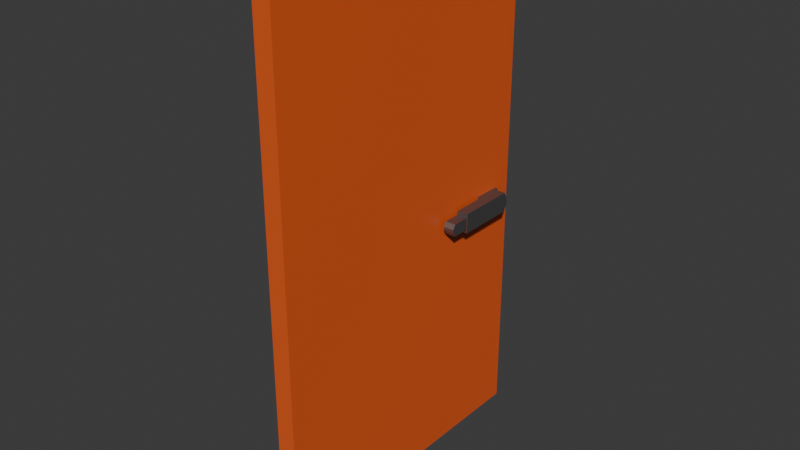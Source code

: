 # Source: bathroom_door.blend  (saved by Blender 4.3.34; exported with 4.5.12 LTS)
import bpy
from mathutils import Matrix  # noqa: F401  (used for matrix-valued properties, if any)

bpy.ops.wm.read_factory_settings(use_empty=True)
scene = bpy.context.scene
scene.name = 'Scene'

# ---- collections
col_collection = bpy.data.collections.new('Collection'); scene.collection.children.link(col_collection)

# ---- materials (node trees are filled in below, after node groups)
mat_wood = bpy.data.materials.new('Wood')
mat_wood.diffuse_color = (0.5629, 0.2265, 0.8, 1.0)
mat_handle = bpy.data.materials.new('Handle')
mat_handle.diffuse_color = (0.8, 0.1851, 0.3578, 1.0)

# ---- material node trees
mat_wood.use_nodes = True; mat_wood.node_tree.nodes.clear()
_N = mat_wood.node_tree.nodes; _L = mat_wood.node_tree.links
n0 = _N.new('ShaderNodeBsdfPrincipled'); n0.name = 'Principled BSDF'; n0.location = (10, 300)
n0.inputs[0].default_value = (0.8001, 0.1111, 0.02197, 1.0)
n1 = _N.new('ShaderNodeOutputMaterial'); n1.name = 'Material Output'; n1.location = (300, 300)
_L.new(n0.outputs[0], n1.inputs[0])
n1.is_active_output = True
mat_handle.use_nodes = True; mat_handle.node_tree.nodes.clear()
_N = mat_handle.node_tree.nodes; _L = mat_handle.node_tree.links
n0 = _N.new('ShaderNodeBsdfPrincipled'); n0.name = 'Principled BSDF'; n0.location = (10, 300)
n0.inputs[0].default_value = (0.2405, 0.2405, 0.2405, 1.0)
n0.inputs[1].default_value = 0.8899
n1 = _N.new('ShaderNodeOutputMaterial'); n1.name = 'Material Output'; n1.location = (300, 300)
_L.new(n0.outputs[0], n1.inputs[0])
n1.is_active_output = True

# ---- world
world_world = bpy.data.worlds.new('World'); scene.world = world_world
world_world.use_nodes = True; world_world.node_tree.nodes.clear()
_N = world_world.node_tree.nodes; _L = world_world.node_tree.links
n0 = _N.new('ShaderNodeOutputWorld'); n0.name = 'World Output'; n0.location = (300, 300)
n1 = _N.new('ShaderNodeBackground'); n1.name = 'Background'; n1.location = (10, 300)
n1.inputs[0].default_value = (0.05088, 0.05088, 0.05088, 1.0)
_L.new(n1.outputs[0], n0.inputs[0])
n0.is_active_output = True
world_world.color = (0.05088, 0.05088, 0.05088)
world_world.sun_shadow_jitter_overblur = 0.0

# ---- meshes
me_cube_001 = bpy.data.meshes.new('Cube.001')
me_cube_001.from_pydata([(-0.075, -1.25, -2.15), (-0.075, -1.25, 2.15), (-0.075, 1.25, -2.15), (-0.075, 1.25, 2.15), (0.075, -1.25, -2.15), (0.075, -1.25, 2.15), (0.075, 1.25, -2.15), (0.075, 1.25, 2.15), (-0.075, -1.25, -0.2293), (-0.075, 1.25, -0.2293), (0.075, 1.25, -0.2293), (0.075, -1.25, -0.2293), (-0.075, -1.25, -0.06655), (-0.075, 1.25, -0.06655), (0.075, 1.25, -0.06655), (0.075, -1.25, -0.06655), (-0.075, 1.083, -2.15), (-0.075, 1.083, 2.15), (0.075, 1.083, -2.15), (0.075, 1.083, 2.15), (0.075, 1.083, -0.2293), (-0.075, 1.083, -0.2293), (0.075, 1.083, -0.06655), (-0.075, 1.083, -0.06655), (-0.075, 0.8579, -2.15), (0.075, 0.8579, 2.15), (0.075, 0.8579, -0.2293), (0.075, 0.8579, -0.06655), (-0.075, 0.8579, 2.15), (0.075, 0.8579, -2.15), (-0.075, 0.8579, -0.2293), (-0.075, 0.8579, -0.06655), (0.1024, 0.8579, -0.2293), (0.1937, 0.8579, -0.2293), (0.1035, 0.5608, -0.09755), (0.1035, 0.5608, -0.1983), (0.1926, 0.5608, -0.09755), (0.1926, 0.5608, -0.1983), (0.1024, 0.5608, -0.06655), (0.1024, 0.5608, -0.2293), (0.1937, 0.5608, -0.06655), (0.1937, 0.5608, -0.2293), (0.1042, 1.083, -0.1169), (0.1006, 1.083, -0.06655), (0.1042, 1.054, -0.06655), (0.1042, 1.083, -0.179), (0.1006, 1.083, -0.2293), (0.1042, 0.8872, -0.06655), (0.1006, 0.8579, -0.06655), (0.1919, 1.083, -0.1169), (0.1919, 1.054, -0.06655), (0.1937, 1.054, -0.1169), (0.1919, 1.083, -0.179), (0.1937, 1.054, -0.2293), (0.1919, 0.8872, -0.06655), (0.1937, 0.8287, -0.06655), (0.1048, 0.3912, -0.1351), (0.1035, 0.4131, -0.09755), (0.1035, 0.4131, -0.1983), (0.1048, 0.3912, -0.1608), (0.1926, 0.4131, -0.09755), (0.1913, 0.3912, -0.1351), (0.1913, 0.3912, -0.1608), (0.1926, 0.4131, -0.1983), (-0.1178, 0.8579, -0.2293), (-0.1972, 0.8579, -0.2293), (-0.1193, 0.5618, -0.1092), (-0.1193, 0.5618, -0.1867), (-0.1957, 0.5618, -0.1092), (-0.1957, 0.5618, -0.1867), (-0.1178, 0.5618, -0.06655), (-0.1178, 0.5618, -0.2293), (-0.1972, 0.5618, -0.06655), (-0.1972, 0.5618, -0.2293), (-0.1192, 1.083, -0.1887), (-0.1164, 1.083, -0.2293), (-0.1192, 0.8816, -0.06655), (-0.1178, 0.8343, -0.06655), (-0.1192, 1.06, -0.06655), (-0.1164, 1.083, -0.06655), (-0.1192, 1.083, -0.1072), (-0.1958, 1.083, -0.1887), (-0.1972, 1.06, -0.2293), (-0.1958, 0.8816, -0.06655), (-0.1972, 0.8343, -0.06655), (-0.1958, 1.06, -0.06655), (-0.1958, 1.083, -0.1072), (-0.1972, 1.06, -0.1072), (-0.1193, 0.3896, -0.1092), (-0.12, 0.3771, -0.1308), (-0.12, 0.3771, -0.1651), (-0.1193, 0.3896, -0.1867), (-0.1949, 0.3771, -0.1308), (-0.1957, 0.3896, -0.1092), (-0.1957, 0.3896, -0.1867), (-0.1949, 0.3771, -0.1651)], [], [(23, 17, 3, 13), (13, 3, 7, 14), (27, 25, 5, 15), (15, 5, 1, 12), (24, 29, 4, 0), (25, 28, 1, 5), (4, 11, 8, 0), (29, 26, 11, 4), (2, 9, 10, 6), (16, 21, 9, 2), (11, 15, 12, 8), (26, 27, 15, 11), (9, 13, 14, 10), (21, 23, 13, 9), (80, 74, 81, 86), (10, 14, 22, 20), (24, 30, 21, 16), (6, 10, 20, 18), (7, 3, 17, 19), (2, 6, 18, 16), (14, 7, 19, 22), (31, 28, 17, 23), (12, 1, 28, 31), (0, 8, 30, 24), (8, 12, 31, 30), (44, 47, 54, 50), (18, 20, 26, 29), (19, 17, 28, 25), (16, 18, 29, 24), (22, 19, 25, 27), (48, 32, 39, 38), (32, 46, 53, 33), (55, 48, 38, 40), (26, 20, 46, 32), (33, 55, 40, 41), (22, 27, 48, 43), (20, 22, 43, 46), (32, 33, 41, 39), (35, 37, 63, 58), (27, 26, 32, 48), (53, 51, 55, 33), (35, 34, 38, 39), (36, 37, 41, 40), (37, 35, 39, 41), (34, 36, 40, 38), (36, 34, 57, 60), (37, 36, 60, 63), (56, 59, 62, 61), (42, 43, 44), (49, 50, 51), (42, 45, 46, 43), (43, 48, 47, 44), (51, 53, 52, 49), (50, 54, 55, 51), (45, 52, 53, 46), (48, 55, 54, 47), (49, 42, 44, 50), (45, 42, 49, 52), (57, 58, 59, 56), (61, 62, 63, 60), (62, 59, 58, 63), (56, 61, 60, 57), (34, 35, 58, 57), (65, 84, 87, 82), (21, 30, 64, 75), (31, 23, 79, 77), (77, 84, 72, 70), (84, 65, 73, 72), (30, 31, 77, 64), (76, 78, 85, 83), (23, 21, 75, 79), (69, 67, 91, 94), (64, 77, 70, 71), (65, 64, 71, 73), (66, 67, 71, 70), (69, 68, 72, 73), (68, 66, 70, 72), (67, 69, 73, 71), (66, 68, 93, 88), (90, 89, 92, 95), (68, 69, 94, 93), (78, 79, 80), (85, 86, 87), (77, 79, 78, 76), (79, 75, 74, 80), (83, 85, 87, 84), (86, 81, 82, 87), (76, 83, 84, 77), (80, 86, 85, 78), (75, 82, 81, 74), (75, 64, 65, 82), (89, 90, 91, 88), (93, 94, 95, 92), (88, 93, 92, 89), (94, 91, 90, 95), (67, 66, 88, 91)])
me_cube_001.polygons.foreach_set('material_index', [0, 0, 0, 0, 0, 0, 0, 0, 0, 0, 0, 0, 0, 0, 1, 0, 0, 0, 0, 0, 0, 0, 0, 0, 0, 1, 0, 0, 0, 0, 1, 1, 1, 1, 1, 1, 1, 1, 1, 1, 1, 1, 0, 1, 1, 1, 1, 1, 1, 1, 1, 1, 1, 1, 1, 1, 1, 1, 1, 1, 1, 1, 1, 1, 1, 1, 1, 1, 1, 1, 1, 1, 1, 1, 1, 0, 1, 1, 1, 1, 1, 1, 1, 1, 0, 1, 1, 1, 1, 1, 1, 0, 1, 1, 1, 1])
_uv = me_cube_001.uv_layers.new(name='UVMap')
_uv.uv.foreach_set('vector', [0.5625, 0.125, 0.625, 0.125, 0.625, 0.25, 0.5625, 0.25, 0.5625, 0.25, 0.625, 0.25, 0.625, 0.5, 0.5625, 0.5, 0.5625, 0.6875, 0.625, 0.6875, 0.625, 0.75, 0.5625, 0.75, 0.5625, 0.75, 0.625, 0.75, 0.625, 1.0, 0.5625, 1.0, 0.125, 0.6875, 0.375, 0.6875, 0.375, 0.75, 0.125, 0.75, 0.625, 0.6875, 0.875, 0.6875, 0.875, 0.75, 0.625, 0.75, 0.375, 0.75, 0.5, 0.75, 0.5, 1.0, 0.375, 1.0, 0.375, 0.6875, 0.5, 0.6875, 0.5, 0.75, 0.375, 0.75, 0.375, 0.25, 0.5, 0.25, 0.5, 0.5, 0.375, 0.5, 0.375, 0.125, 0.5, 0.125, 0.5, 0.25, 0.375, 0.25, 0.5, 0.75, 0.5625, 0.75, 0.5625, 1.0, 0.5, 1.0, 0.5, 0.6875, 0.5625, 0.6875, 0.5625, 0.75, 0.5, 0.75, 0.5, 0.25, 0.5625, 0.25, 0.5625, 0.5, 0.5, 0.5, 0.5, 0.125, 0.5625, 0.125, 0.5625, 0.25, 0.5, 0.25, 0.5469, 0.125, 0.5156, 0.125, 0.5156, 0.125, 0.5469, 0.125, 0.5, 0.5, 0.5625, 0.5, 0.5625, 0.625, 0.5, 0.625, 0.375, 0.0625, 0.5, 0.0625, 0.5, 0.125, 0.375, 0.125, 0.375, 0.5, 0.5, 0.5, 0.5, 0.625, 0.375, 0.625, 0.625, 0.5, 0.875, 0.5, 0.875, 0.625, 0.625, 0.625, 0.125, 0.5, 0.375, 0.5, 0.375, 0.625, 0.125, 0.625, 0.5625, 0.5, 0.625, 0.5, 0.625, 0.625, 0.5625, 0.625, 0.5625, 0.0625, 0.625, 0.0625, 0.625, 0.125, 0.5625, 0.125, 0.5625, 0.0, 0.625, 0.0, 0.625, 0.0625, 0.5625, 0.0625, 0.375, 0.0, 0.5, 0.0, 0.5, 0.0625, 0.375, 0.0625, 0.5, 0.0, 0.5625, 0.0, 0.5625, 0.0625, 0.5, 0.0625, 0.5625, 0.6331, 0.5625, 0.6794, 0.5625, 0.6794, 0.5625, 0.6331, 0.375, 0.625, 0.5, 0.625, 0.5, 0.6875, 0.375, 0.6875, 0.625, 0.625, 0.875, 0.625, 0.875, 0.6875, 0.625, 0.6875, 0.125, 0.625, 0.375, 0.625, 0.375, 0.6875, 0.125, 0.6875, 0.5625, 0.625, 0.625, 0.625, 0.625, 0.6875, 0.5625, 0.6875, 0.5625, 0.6875, 0.5, 0.6875, 0.5, 0.6875, 0.5625, 0.6875, 0.5, 0.6875, 0.5, 0.625, 0.5, 0.6331, 0.5, 0.6875, 0.5625, 0.6875, 0.5625, 0.6875, 0.5625, 0.6875, 0.5625, 0.6875, 0.5, 0.6875, 0.5, 0.625, 0.5, 0.625, 0.5, 0.6875, 0.5, 0.6875, 0.5625, 0.6875, 0.5625, 0.6875, 0.5, 0.6875, 0.5625, 0.625, 0.5625, 0.6875, 0.5625, 0.6875, 0.5625, 0.625, 0.5, 0.625, 0.5625, 0.625, 0.5625, 0.625, 0.5, 0.625, 0.5, 0.6875, 0.5, 0.6875, 0.5, 0.6875, 0.5, 0.6875, 0.5119, 0.6875, 0.5119, 0.6875, 0.5119, 0.6875, 0.5119, 0.6875, 0.5625, 0.6875, 0.5, 0.6875, 0.5, 0.6875, 0.5625, 0.6875, 0.5, 0.6331, 0.5432, 0.6331, 0.5625, 0.6956, 0.5, 0.6875, 0.5119, 0.6875, 0.5506, 0.6875, 0.5625, 0.6875, 0.5, 0.6875, 0.5506, 0.6875, 0.5119, 0.6875, 0.5, 0.6875, 0.5625, 0.6875, 0.5119, 0.6875, 0.5119, 0.6875, 0.5, 0.6875, 0.5, 0.6875, 0.5506, 0.6875, 0.5506, 0.6875, 0.5625, 0.6875, 0.5625, 0.6875, 0.5506, 0.6875, 0.5506, 0.6875, 0.5506, 0.6875, 0.5506, 0.6875, 0.5119, 0.6875, 0.5506, 0.6875, 0.5506, 0.6875, 0.5119, 0.6875, 0.5362, 0.6875, 0.5263, 0.6875, 0.5263, 0.6875, 0.5362, 0.6875, 0.5432, 0.625, 0.5625, 0.625, 0.5625, 0.6331, 0.5432, 0.625, 0.5625, 0.6331, 0.5432, 0.6331, 0.5432, 0.625, 0.5193, 0.625, 0.5, 0.625, 0.5625, 0.625, 0.5625, 0.625, 0.5625, 0.6875, 0.5625, 0.6794, 0.5625, 0.6331, 0.5432, 0.6331, 0.5, 0.6331, 0.5193, 0.625, 0.5432, 0.625, 0.5625, 0.6331, 0.5625, 0.6794, 0.5625, 0.6956, 0.5432, 0.6331, 0.5193, 0.625, 0.5193, 0.625, 0.5, 0.6331, 0.5, 0.625, 0.5625, 0.6875, 0.5625, 0.6875, 0.5625, 0.6794, 0.5625, 0.6794, 0.5432, 0.625, 0.5432, 0.625, 0.5625, 0.6331, 0.5625, 0.6331, 0.5193, 0.625, 0.5432, 0.625, 0.5432, 0.625, 0.5193, 0.625, 0.5506, 0.6875, 0.5119, 0.6875, 0.5263, 0.6875, 0.5362, 0.6875, 0.5362, 0.6875, 0.5263, 0.6875, 0.5119, 0.6875, 0.5506, 0.6875, 0.5263, 0.6875, 0.5263, 0.6875, 0.5119, 0.6875, 0.5119, 0.6875, 0.5362, 0.6875, 0.5362, 0.6875, 0.5506, 0.6875, 0.5506, 0.6875, 0.5506, 0.6875, 0.5119, 0.6875, 0.5119, 0.6875, 0.5506, 0.6875, 0.5, 0.0625, 0.5625, 0.05595, 0.5469, 0.1184, 0.5, 0.1184, 0.5, 0.125, 0.5, 0.0625, 0.5, 0.0625, 0.5, 0.125, 0.5625, 0.0625, 0.5625, 0.125, 0.5625, 0.125, 0.5625, 0.05595, 0.5625, 0.0625, 0.5625, 0.0625, 0.5625, 0.0625, 0.5625, 0.0625, 0.5625, 0.0625, 0.5, 0.0625, 0.5, 0.0625, 0.5625, 0.0625, 0.5, 0.0625, 0.5625, 0.0625, 0.5625, 0.0625, 0.5, 0.0625, 0.5625, 0.06905, 0.5625, 0.1184, 0.5625, 0.1184, 0.5625, 0.06905, 0.5625, 0.125, 0.5, 0.125, 0.5, 0.125, 0.5625, 0.125, 0.5164, 0.0625, 0.5164, 0.0625, 0.5164, 0.0625, 0.5164, 0.0625, 0.5, 0.0625, 0.5625, 0.0625, 0.5625, 0.0625, 0.5, 0.0625, 0.5, 0.0625, 0.5, 0.0625, 0.5, 0.0625, 0.5, 0.0625, 0.5461, 0.0625, 0.5164, 0.0625, 0.5, 0.0625, 0.5625, 0.0625, 0.5164, 0.0625, 0.5461, 0.0625, 0.5625, 0.0625, 0.5, 0.0625, 0.5461, 0.0625, 0.5461, 0.0625, 0.5625, 0.0625, 0.5625, 0.0625, 0.5164, 0.0625, 0.5164, 0.0625, 0.5, 0.0625, 0.5, 0.0625, 0.5461, 0.0625, 0.5461, 0.0625, 0.5461, 0.0625, 0.5461, 0.0625, 0.5247, 0.0625, 0.5378, 0.0625, 0.5378, 0.0625, 0.5247, 0.0625, 0.5461, 0.0625, 0.5164, 0.0625, 0.5164, 0.0625, 0.5461, 0.0625, 0.5625, 0.1184, 0.5625, 0.125, 0.5469, 0.125, 0.5625, 0.1184, 0.5469, 0.125, 0.5469, 0.1184, 0.5625, 0.05595, 0.5625, 0.125, 0.5625, 0.1184, 0.5625, 0.06905, 0.5625, 0.125, 0.5, 0.125, 0.5156, 0.125, 0.5469, 0.125, 0.5625, 0.06905, 0.5625, 0.1184, 0.5469, 0.1184, 0.5625, 0.05595, 0.5469, 0.125, 0.5156, 0.125, 0.5, 0.1184, 0.5469, 0.1184, 0.5625, 0.06905, 0.5625, 0.06905, 0.5625, 0.0625, 0.5625, 0.0625, 0.5469, 0.125, 0.5469, 0.125, 0.5625, 0.1184, 0.5625, 0.1184, 0.5, 0.125, 0.5, 0.1184, 0.5156, 0.125, 0.5156, 0.125, 0.5, 0.125, 0.5, 0.0625, 0.5, 0.0625, 0.5, 0.1184, 0.5378, 0.0625, 0.5247, 0.0625, 0.5164, 0.0625, 0.5461, 0.0625, 0.5461, 0.0625, 0.5164, 0.0625, 0.5247, 0.0625, 0.5378, 0.0625, 0.5461, 0.0625, 0.5461, 0.0625, 0.5378, 0.0625, 0.5378, 0.0625, 0.5164, 0.0625, 0.5164, 0.0625, 0.5247, 0.0625, 0.5247, 0.0625, 0.5164, 0.0625, 0.5461, 0.0625, 0.5461, 0.0625, 0.5164, 0.0625])
me_cube_001.materials.append(mat_wood)
me_cube_001.materials.append(mat_handle)
me_cube_001.update()

# ---- objects
ob_bathroom_door_rigid = bpy.data.objects.new('bathroom_door-rigid', me_cube_001)

# ---- transforms, parenting, visibility, modifiers, constraints
ob_bathroom_door_rigid.location = (0.0, 0.0, 0.0)

# ---- collection membership
scene.collection.objects.link(ob_bathroom_door_rigid)

# ---- scene / render settings (as saved in the file)
scene.frame_start = 1; scene.frame_end = 250; scene.frame_set(1)
scene.render.engine = 'BLENDER_EEVEE_NEXT'
bpy.context.view_layer.update()

# ---- added for rendering (the .blend has no active camera and no usable light): camera, sun
cam_auto = bpy.data.cameras.new('AutoCamera')
cam_auto.lens = 50.0
cam_auto.sensor_width = 36.0
cam_auto.clip_end = 1000.0
ob_auto_camera = bpy.data.objects.new('AutoCamera', cam_auto)
scene.collection.objects.link(ob_auto_camera)
ob_auto_camera.location = (4.61445, -5.53943, 3.69295)
ob_auto_camera.rotation_euler = (1.09748, -7.21219e-08, 0.694738)
scene.camera = ob_auto_camera
light_auto_sun = bpy.data.lights.new('AutoSun', 'SUN')
light_auto_sun.energy = 3.0
light_auto_sun.angle = 0.0523599
ob_auto_sun = bpy.data.objects.new('AutoSun', light_auto_sun)
scene.collection.objects.link(ob_auto_sun)
ob_auto_sun.rotation_euler = (0.872665, 0.174533, 0.523599)
bpy.context.view_layer.update()
